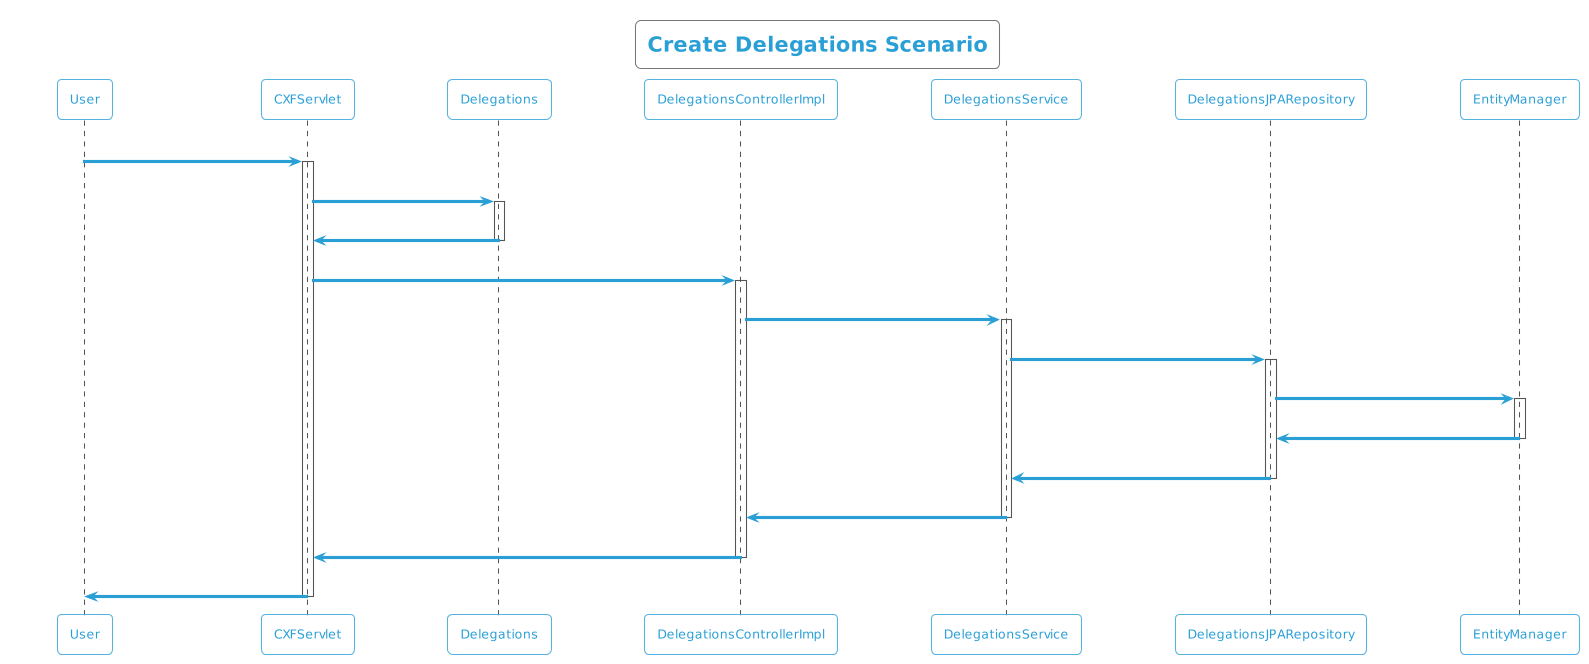

The diagram above was rendered by PlantUML. Its source (embedded in the PNG):
@startuml
!theme cyborg-outline
title Create Delegations Scenario
participant User
User -> CXFServlet: POST, Delegations
activate CXFServlet
CXFServlet -> Delegations: << create >>
activate Delegations
Delegations -> CXFServlet: << instance >>
deactivate Delegations
CXFServlet -> DelegationsControllerImpl: create(:Delegations)
activate DelegationsControllerImpl
DelegationsControllerImpl -> DelegationsService: create(:Delegations)
activate DelegationsService
DelegationsService -> DelegationsJPARepository: create(:Delegations)
activate DelegationsJPARepository
DelegationsJPARepository -> EntityManager: save(:Delegations)
activate EntityManager
EntityManager -> DelegationsJPARepository: << persisted Delegations >>
deactivate EntityManager
DelegationsJPARepository -> DelegationsService: << persisted Delegations >>
deactivate DelegationsJPARepository
DelegationsService -> DelegationsControllerImpl: << persisted Delegations >>
deactivate DelegationsService
DelegationsControllerImpl -> CXFServlet: << persisted Delegations >>
deactivate DelegationsControllerImpl
CXFServlet -> User: marshalled Delegations XML
deactivate CXFServlet
@enduml